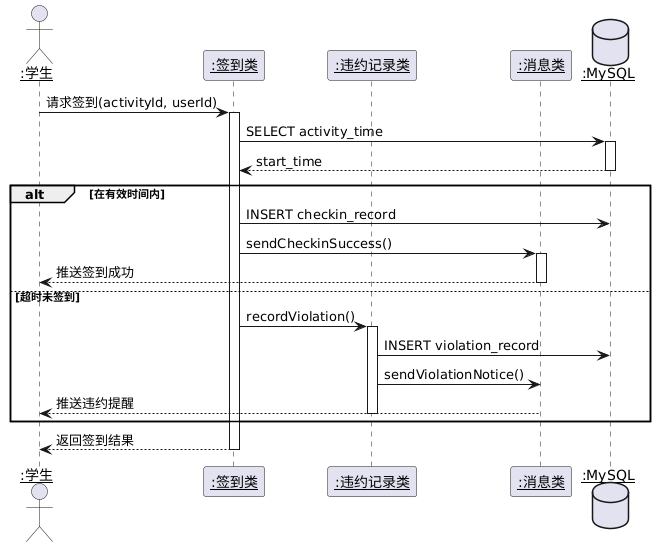

The diagram above was rendered by PlantUML. Its source (embedded in the PNG):
@startuml
actor "<u>:学生</u>" as user
participant "<u>:签到类</u>" as checkin
participant "<u>:违约记录类</u>" as violation
participant "<u>:消息类</u>" as notification
database "<u>:MySQL</u>" as db

user -> checkin : 请求签到(activityId, userId)
activate checkin
checkin -> db : SELECT activity_time
activate db
db --> checkin : start_time
deactivate db

alt 在有效时间内
    checkin -> db : INSERT checkin_record
    checkin -> notification : sendCheckinSuccess()
    activate notification
    notification --> user : 推送签到成功
    deactivate notification
else 超时未签到
    checkin -> violation : recordViolation()
    activate violation
    violation -> db : INSERT violation_record
    violation -> notification : sendViolationNotice()
    notification --> user : 推送违约提醒
    deactivate notification
    deactivate violation
end
checkin --> user : 返回签到结果
deactivate checkin
@enduml